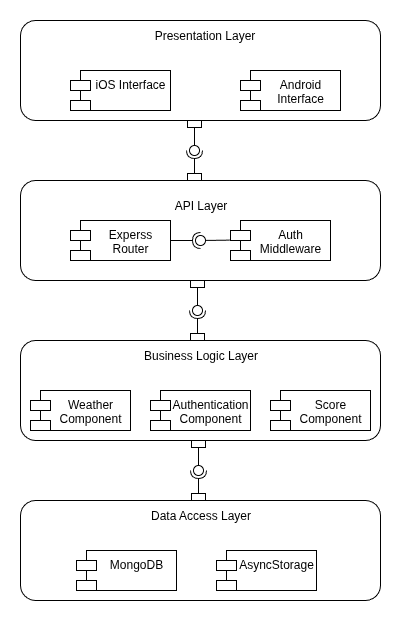

The diagram above was exported from draw.io. Its source (the exported page's mxGraphModel, read from the mxfile embedded in the PNG):
<mxGraphModel dx="1850" dy="834" grid="1" gridSize="10" guides="1" tooltips="1" connect="1" arrows="1" fold="1" page="1" pageScale="1" pageWidth="827" pageHeight="1169" math="0" shadow="0">
  <root>
    <mxCell id="0" />
    <mxCell id="1" parent="0" />
    <mxCell id="_G23B19_-5t8hz8iHqKf-1" value="" style="rounded=1;whiteSpace=wrap;html=1;" parent="1" vertex="1">
      <mxGeometry x="240" y="90" width="360" height="100" as="geometry" />
    </mxCell>
    <mxCell id="_G23B19_-5t8hz8iHqKf-2" value="" style="rounded=1;whiteSpace=wrap;html=1;" parent="1" vertex="1">
      <mxGeometry x="240" y="250" width="360" height="100" as="geometry" />
    </mxCell>
    <mxCell id="_G23B19_-5t8hz8iHqKf-3" value="" style="rounded=1;whiteSpace=wrap;html=1;" parent="1" vertex="1">
      <mxGeometry x="240" y="410" width="360" height="100" as="geometry" />
    </mxCell>
    <mxCell id="_G23B19_-5t8hz8iHqKf-4" value="" style="rounded=1;whiteSpace=wrap;html=1;" parent="1" vertex="1">
      <mxGeometry x="240" y="570" width="360" height="100" as="geometry" />
    </mxCell>
    <mxCell id="_G23B19_-5t8hz8iHqKf-15" value="iOS Interface" style="shape=module;align=left;spacingLeft=20;align=center;verticalAlign=top;whiteSpace=wrap;html=1;" parent="1" vertex="1">
      <mxGeometry x="290" y="140" width="100" height="40" as="geometry" />
    </mxCell>
    <mxCell id="_G23B19_-5t8hz8iHqKf-16" value="Android Interface" style="shape=module;align=left;spacingLeft=20;align=center;verticalAlign=top;whiteSpace=wrap;html=1;" parent="1" vertex="1">
      <mxGeometry x="460" y="140" width="100" height="40" as="geometry" />
    </mxCell>
    <mxCell id="_G23B19_-5t8hz8iHqKf-17" value="Experss Router" style="shape=module;align=left;spacingLeft=20;align=center;verticalAlign=top;whiteSpace=wrap;html=1;" parent="1" vertex="1">
      <mxGeometry x="290" y="290" width="100" height="40" as="geometry" />
    </mxCell>
    <mxCell id="_G23B19_-5t8hz8iHqKf-18" value="Auth Middleware" style="shape=module;align=left;spacingLeft=20;align=center;verticalAlign=top;whiteSpace=wrap;html=1;" parent="1" vertex="1">
      <mxGeometry x="450" y="290" width="100" height="40" as="geometry" />
    </mxCell>
    <mxCell id="_G23B19_-5t8hz8iHqKf-19" value="Weather Component" style="shape=module;align=left;spacingLeft=20;align=center;verticalAlign=top;whiteSpace=wrap;html=1;" parent="1" vertex="1">
      <mxGeometry x="250" y="460" width="100" height="40" as="geometry" />
    </mxCell>
    <mxCell id="_G23B19_-5t8hz8iHqKf-20" value="Score Component" style="shape=module;align=left;spacingLeft=20;align=center;verticalAlign=top;whiteSpace=wrap;html=1;" parent="1" vertex="1">
      <mxGeometry x="490" y="460" width="100" height="40" as="geometry" />
    </mxCell>
    <mxCell id="_G23B19_-5t8hz8iHqKf-21" value="Authentication Component" style="shape=module;align=left;spacingLeft=20;align=center;verticalAlign=top;whiteSpace=wrap;html=1;" parent="1" vertex="1">
      <mxGeometry x="370" y="460" width="100" height="40" as="geometry" />
    </mxCell>
    <mxCell id="_G23B19_-5t8hz8iHqKf-22" value="MongoDB" style="shape=module;align=left;spacingLeft=20;align=center;verticalAlign=top;whiteSpace=wrap;html=1;" parent="1" vertex="1">
      <mxGeometry x="296" y="620" width="100" height="40" as="geometry" />
    </mxCell>
    <mxCell id="_G23B19_-5t8hz8iHqKf-23" value="AsyncStorage" style="shape=module;align=left;spacingLeft=20;align=center;verticalAlign=top;whiteSpace=wrap;html=1;" parent="1" vertex="1">
      <mxGeometry x="436" y="620" width="100" height="40" as="geometry" />
    </mxCell>
    <mxCell id="_G23B19_-5t8hz8iHqKf-24" value="Presentation Layer" style="text;html=1;align=center;verticalAlign=middle;resizable=0;points=[];autosize=1;strokeColor=none;fillColor=none;" parent="1" vertex="1">
      <mxGeometry x="364" y="90" width="120" height="30" as="geometry" />
    </mxCell>
    <mxCell id="_G23B19_-5t8hz8iHqKf-25" value="API Layer" style="text;html=1;align=center;verticalAlign=middle;resizable=0;points=[];autosize=1;strokeColor=none;fillColor=none;" parent="1" vertex="1">
      <mxGeometry x="380" y="260" width="80" height="30" as="geometry" />
    </mxCell>
    <mxCell id="_G23B19_-5t8hz8iHqKf-26" value="Business Logic Layer" style="text;html=1;align=center;verticalAlign=middle;resizable=0;points=[];autosize=1;strokeColor=none;fillColor=none;" parent="1" vertex="1">
      <mxGeometry x="350" y="410" width="140" height="30" as="geometry" />
    </mxCell>
    <mxCell id="_G23B19_-5t8hz8iHqKf-27" value="Data Access Layer" style="text;html=1;align=center;verticalAlign=middle;resizable=0;points=[];autosize=1;strokeColor=none;fillColor=none;" parent="1" vertex="1">
      <mxGeometry x="360" y="570" width="120" height="30" as="geometry" />
    </mxCell>
    <mxCell id="zHvVamVxuzHS5nRELZkM-1" value="" style="rounded=0;orthogonalLoop=1;jettySize=auto;html=1;endArrow=halfCircle;endFill=0;endSize=6;strokeWidth=1;sketch=0;exitX=1;exitY=0.5;exitDx=0;exitDy=0;" edge="1" target="zHvVamVxuzHS5nRELZkM-3" parent="1" source="_G23B19_-5t8hz8iHqKf-17">
      <mxGeometry relative="1" as="geometry">
        <mxPoint x="200" y="295" as="sourcePoint" />
      </mxGeometry>
    </mxCell>
    <mxCell id="zHvVamVxuzHS5nRELZkM-2" value="" style="rounded=0;orthogonalLoop=1;jettySize=auto;html=1;endArrow=oval;endFill=0;sketch=0;sourcePerimeterSpacing=0;targetPerimeterSpacing=0;endSize=10;exitX=-0.006;exitY=0.491;exitDx=0;exitDy=0;exitPerimeter=0;entryX=0.911;entryY=0.437;entryDx=0;entryDy=0;entryPerimeter=0;" edge="1" target="zHvVamVxuzHS5nRELZkM-3" parent="1" source="_G23B19_-5t8hz8iHqKf-18">
      <mxGeometry relative="1" as="geometry">
        <mxPoint x="160" y="295" as="sourcePoint" />
        <mxPoint x="430" y="310" as="targetPoint" />
      </mxGeometry>
    </mxCell>
    <mxCell id="zHvVamVxuzHS5nRELZkM-3" value="" style="ellipse;whiteSpace=wrap;html=1;align=center;aspect=fixed;fillColor=none;strokeColor=none;resizable=0;perimeter=centerPerimeter;rotatable=0;allowArrows=0;points=[];outlineConnect=1;" vertex="1" parent="1">
      <mxGeometry x="415" y="305" width="10" height="10" as="geometry" />
    </mxCell>
    <mxCell id="zHvVamVxuzHS5nRELZkM-4" value="" style="rounded=0;whiteSpace=wrap;html=1;" vertex="1" parent="1">
      <mxGeometry x="410" y="403" width="14" height="7" as="geometry" />
    </mxCell>
    <mxCell id="zHvVamVxuzHS5nRELZkM-6" value="" style="rounded=0;whiteSpace=wrap;html=1;" vertex="1" parent="1">
      <mxGeometry x="407" y="243" width="14" height="7" as="geometry" />
    </mxCell>
    <mxCell id="zHvVamVxuzHS5nRELZkM-7" value="" style="rounded=0;whiteSpace=wrap;html=1;" vertex="1" parent="1">
      <mxGeometry x="411" y="563" width="14" height="7" as="geometry" />
    </mxCell>
    <mxCell id="zHvVamVxuzHS5nRELZkM-8" value="" style="rounded=0;whiteSpace=wrap;html=1;" vertex="1" parent="1">
      <mxGeometry x="407" y="190" width="14" height="7" as="geometry" />
    </mxCell>
    <mxCell id="zHvVamVxuzHS5nRELZkM-9" value="" style="rounded=0;whiteSpace=wrap;html=1;" vertex="1" parent="1">
      <mxGeometry x="410" y="350" width="14" height="7" as="geometry" />
    </mxCell>
    <mxCell id="zHvVamVxuzHS5nRELZkM-10" value="" style="rounded=0;whiteSpace=wrap;html=1;" vertex="1" parent="1">
      <mxGeometry x="411" y="510" width="14" height="7" as="geometry" />
    </mxCell>
    <mxCell id="zHvVamVxuzHS5nRELZkM-11" value="" style="rounded=0;orthogonalLoop=1;jettySize=auto;html=1;endArrow=halfCircle;endFill=0;endSize=6;strokeWidth=1;sketch=0;exitX=0.5;exitY=0;exitDx=0;exitDy=0;" edge="1" target="zHvVamVxuzHS5nRELZkM-13" parent="1" source="zHvVamVxuzHS5nRELZkM-6">
      <mxGeometry relative="1" as="geometry">
        <mxPoint x="444" y="215" as="sourcePoint" />
      </mxGeometry>
    </mxCell>
    <mxCell id="zHvVamVxuzHS5nRELZkM-12" value="" style="rounded=0;orthogonalLoop=1;jettySize=auto;html=1;endArrow=oval;endFill=0;sketch=0;sourcePerimeterSpacing=0;targetPerimeterSpacing=0;endSize=10;exitX=0.5;exitY=1;exitDx=0;exitDy=0;" edge="1" target="zHvVamVxuzHS5nRELZkM-13" parent="1" source="zHvVamVxuzHS5nRELZkM-8">
      <mxGeometry relative="1" as="geometry">
        <mxPoint x="404" y="215" as="sourcePoint" />
      </mxGeometry>
    </mxCell>
    <mxCell id="zHvVamVxuzHS5nRELZkM-13" value="" style="ellipse;whiteSpace=wrap;html=1;align=center;aspect=fixed;fillColor=none;strokeColor=none;resizable=0;perimeter=centerPerimeter;rotatable=0;allowArrows=0;points=[];outlineConnect=1;" vertex="1" parent="1">
      <mxGeometry x="409" y="215" width="10" height="10" as="geometry" />
    </mxCell>
    <mxCell id="zHvVamVxuzHS5nRELZkM-15" value="" style="rounded=0;orthogonalLoop=1;jettySize=auto;html=1;endArrow=halfCircle;endFill=0;endSize=6;strokeWidth=1;sketch=0;exitX=0.5;exitY=0;exitDx=0;exitDy=0;" edge="1" parent="1" target="zHvVamVxuzHS5nRELZkM-17" source="zHvVamVxuzHS5nRELZkM-4">
      <mxGeometry relative="1" as="geometry">
        <mxPoint x="415" y="406" as="sourcePoint" />
      </mxGeometry>
    </mxCell>
    <mxCell id="zHvVamVxuzHS5nRELZkM-16" value="" style="rounded=0;orthogonalLoop=1;jettySize=auto;html=1;endArrow=oval;endFill=0;sketch=0;sourcePerimeterSpacing=0;targetPerimeterSpacing=0;endSize=10;exitX=0.5;exitY=1;exitDx=0;exitDy=0;" edge="1" parent="1" target="zHvVamVxuzHS5nRELZkM-17" source="zHvVamVxuzHS5nRELZkM-9">
      <mxGeometry relative="1" as="geometry">
        <mxPoint x="415" y="360" as="sourcePoint" />
      </mxGeometry>
    </mxCell>
    <mxCell id="zHvVamVxuzHS5nRELZkM-17" value="" style="ellipse;whiteSpace=wrap;html=1;align=center;aspect=fixed;fillColor=none;strokeColor=none;resizable=0;perimeter=centerPerimeter;rotatable=0;allowArrows=0;points=[];outlineConnect=1;" vertex="1" parent="1">
      <mxGeometry x="412" y="375" width="10" height="10" as="geometry" />
    </mxCell>
    <mxCell id="zHvVamVxuzHS5nRELZkM-18" value="" style="rounded=0;orthogonalLoop=1;jettySize=auto;html=1;endArrow=halfCircle;endFill=0;endSize=6;strokeWidth=1;sketch=0;exitX=0.5;exitY=0;exitDx=0;exitDy=0;" edge="1" parent="1" target="zHvVamVxuzHS5nRELZkM-20" source="zHvVamVxuzHS5nRELZkM-7">
      <mxGeometry relative="1" as="geometry">
        <mxPoint x="405" y="576" as="sourcePoint" />
      </mxGeometry>
    </mxCell>
    <mxCell id="zHvVamVxuzHS5nRELZkM-19" value="" style="rounded=0;orthogonalLoop=1;jettySize=auto;html=1;endArrow=oval;endFill=0;sketch=0;sourcePerimeterSpacing=0;targetPerimeterSpacing=0;endSize=10;exitX=0.5;exitY=1;exitDx=0;exitDy=0;" edge="1" parent="1" target="zHvVamVxuzHS5nRELZkM-20" source="zHvVamVxuzHS5nRELZkM-10">
      <mxGeometry relative="1" as="geometry">
        <mxPoint x="405" y="530" as="sourcePoint" />
      </mxGeometry>
    </mxCell>
    <mxCell id="zHvVamVxuzHS5nRELZkM-20" value="" style="ellipse;whiteSpace=wrap;html=1;align=center;aspect=fixed;fillColor=none;strokeColor=none;resizable=0;perimeter=centerPerimeter;rotatable=0;allowArrows=0;points=[];outlineConnect=1;" vertex="1" parent="1">
      <mxGeometry x="413" y="535" width="10" height="10" as="geometry" />
    </mxCell>
  </root>
</mxGraphModel>